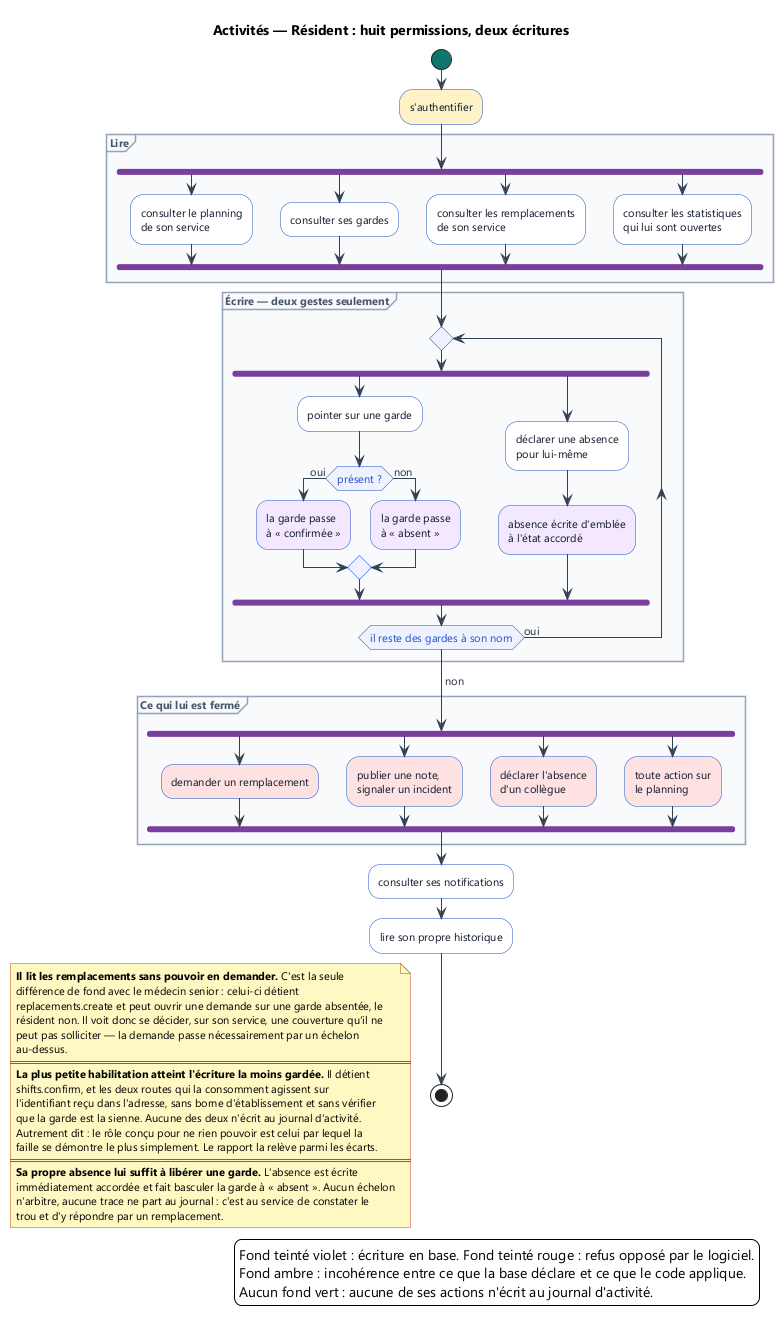

The diagram above was rendered by PlantUML. Its source (embedded in the PNG):
@startuml 47-activite-resident
skinparam backgroundColor #FFFFFF
skinparam defaultFontName Segoe UI
skinparam defaultFontSize 11
skinparam shadowing false
skinparam ArrowColor #334155
skinparam ArrowFontColor #1E293B
skinparam activity {
  BackgroundColor #FFFFFF
  BorderColor #1B4FCA
  FontColor #0F172A
  DiamondBackgroundColor #EEF2FF
  DiamondBorderColor #1B4FCA
  DiamondFontColor #1B4FCA
  StartColor #0F766E
  EndColor #B91C1C
  BarColor #7A3E9D
}
skinparam partition {
  BackgroundColor #F8FAFC
  BorderColor #94A3B8
  FontColor #475569
  FontStyle bold
}
skinparam NoteBackgroundColor #FEF9C3
skinparam NoteBorderColor #B4530A

title Activités — Résident : huit permissions, deux écritures

start

#FEF3C7:s'authentifier;

partition "Lire" {
  fork
    :consulter le planning\nde son service;
  fork again
    :consulter ses gardes;
  fork again
    :consulter les remplacements\nde son service;
  fork again
    :consulter les statistiques\nqui lui sont ouvertes;
  end fork
}

partition "Écrire — deux gestes seulement" {
  repeat
    fork
      :pointer sur une garde;
      if (présent ?) then (oui)
        #F3E8FF:la garde passe\nà « confirmée »;
      else (non)
        #F3E8FF:la garde passe\nà « absent »;
      endif

    fork again
      :déclarer une absence\npour lui-même;
      #F3E8FF:absence écrite d'emblée\nà l'état accordé;
    end fork
  repeat while (il reste des gardes à son nom) is (oui)
  -> non;
}

partition "Ce qui lui est fermé" {
  fork
    #FEE2E2:demander un remplacement;
  fork again
    #FEE2E2:publier une note,\nsignaler un incident;
  fork again
    #FEE2E2:déclarer l'absence\nd'un collègue;
  fork again
    #FEE2E2:toute action sur\nle planning;
  end fork
}

:consulter ses notifications;
:lire son propre historique;
stop

floating note left
  **Il lit les remplacements sans pouvoir en demander.** C'est la seule
  différence de fond avec le médecin senior : celui-ci détient
  replacements.create et peut ouvrir une demande sur une garde absentée, le
  résident non. Il voit donc se décider, sur son service, une couverture qu'il ne
  peut pas solliciter — la demande passe nécessairement par un échelon
  au-dessus.
  ====
  **La plus petite habilitation atteint l'écriture la moins gardée.** Il détient
  shifts.confirm, et les deux routes qui la consomment agissent sur
  l'identifiant reçu dans l'adresse, sans borne d'établissement et sans vérifier
  que la garde est la sienne. Aucune des deux n'écrit au journal d'activité.
  Autrement dit : le rôle conçu pour ne rien pouvoir est celui par lequel la
  faille se démontre le plus simplement. Le rapport la relève parmi les écarts.
  ====
  **Sa propre absence lui suffit à libérer une garde.** L'absence est écrite
  immédiatement accordée et fait basculer la garde à « absent ». Aucun échelon
  n'arbitre, aucune trace ne part au journal : c'est au service de constater le
  trou et d'y répondre par un remplacement.
end note

legend right
  Fond teinté violet : écriture en base. Fond teinté rouge : refus opposé par le logiciel.
  Fond ambre : incohérence entre ce que la base déclare et ce que le code applique.
  Aucun fond vert : aucune de ses actions n'écrit au journal d'activité.
endlegend

@enduml